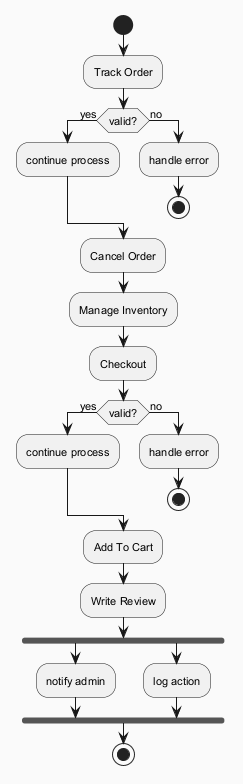

The diagram above was rendered by PlantUML. Its source (embedded in the PNG):
@startuml
skinparam backgroundColor #FAFAFA
skinparam classBackgroundColor #FFF3E0
skinparam classBorderColor #E65100
skinparam defaultFontSize 11
start
:Track Order;
if (valid?) then (yes)
:continue process;
else (no)
:handle error;
stop
endif
:Cancel Order;
:Manage Inventory;
:Checkout;
if (valid?) then (yes)
:continue process;
else (no)
:handle error;
stop
endif
:Add To Cart;
:Write Review;
fork
:notify admin;
fork again
:log action;
end fork
stop
@enduml